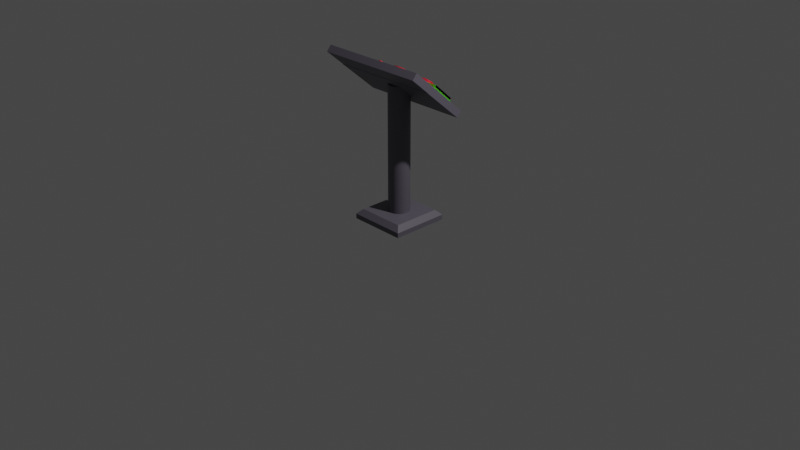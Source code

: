 # Source: Buttons.blend  (saved by Blender 2.92.15; exported with 4.5.12 LTS)
import bpy
from mathutils import Matrix  # noqa: F401  (used for matrix-valued properties, if any)

bpy.ops.wm.read_factory_settings(use_empty=True)
scene = bpy.context.scene
scene.name = 'Scene'

# ---- collections
col_collection = bpy.data.collections.new('Collection'); scene.collection.children.link(col_collection)
col_components = bpy.data.collections.new('Components'); scene.collection.children.link(col_components)
col_stand = bpy.data.collections.new('Stand'); col_components.children.link(col_stand)
col_buttons = bpy.data.collections.new('Buttons'); col_components.children.link(col_buttons)
col_select__button = bpy.data.collections.new('"Select" Button'); col_buttons.children.link(col_select__button)
col_purchase__button = bpy.data.collections.new('"Purchase" Button'); col_buttons.children.link(col_purchase__button)
col_change_colour_button = bpy.data.collections.new('Change Colour Button'); col_buttons.children.link(col_change_colour_button)

# ---- materials (node trees are filled in below, after node groups)
mat_material_003 = bpy.data.materials.new('Material.003')
mat_material_003.use_transparent_shadow = False
mat_material_002 = bpy.data.materials.new('Material.002')
mat_material_002.use_transparent_shadow = False
mat_material_001 = bpy.data.materials.new('Material.001')
mat_material_001.use_transparent_shadow = False
mat_material_007 = bpy.data.materials.new('Material.007')
mat_material_007.use_transparent_shadow = False
mat_material_006 = bpy.data.materials.new('Material.006')
mat_material_006.use_transparent_shadow = False
mat_material_008 = bpy.data.materials.new('Material.008')
mat_material_008.use_transparent_shadow = False
mat_material_009 = bpy.data.materials.new('Material.009')
mat_material_009.use_transparent_shadow = False

# ---- material node trees
mat_material_003.use_nodes = True; mat_material_003.node_tree.nodes.clear()
_N = mat_material_003.node_tree.nodes; _L = mat_material_003.node_tree.links
n0 = _N.new('ShaderNodeBsdfPrincipled'); n0.name = 'Principled BSDF'; n0.location = (10, 300)
n0.distribution = 'GGX'
n0.subsurface_method = 'BURLEY'
n0.inputs[0].default_value = (0.115, 0.1047, 0.1329, 1.0)
n0.inputs[3].default_value = 1.45
n0.inputs[27].default_value = (0.0, 0.0, 0.0, 1.0)
n0.inputs[28].default_value = 1.0
n1 = _N.new('ShaderNodeOutputMaterial'); n1.name = 'Material Output'; n1.location = (300, 300)
_L.new(n0.outputs[0], n1.inputs[0])
n1.is_active_output = True
mat_material_002.use_nodes = True; mat_material_002.node_tree.nodes.clear()
_N = mat_material_002.node_tree.nodes; _L = mat_material_002.node_tree.links
n0 = _N.new('ShaderNodeBsdfPrincipled'); n0.name = 'Principled BSDF'; n0.location = (10, 300)
n0.distribution = 'GGX'
n0.subsurface_method = 'BURLEY'
n0.inputs[0].default_value = (0.1235, 0.8, 0.01371, 1.0)
n0.inputs[3].default_value = 1.45
n0.inputs[27].default_value = (0.0, 0.0, 0.0, 1.0)
n0.inputs[28].default_value = 1.0
n1 = _N.new('ShaderNodeOutputMaterial'); n1.name = 'Material Output'; n1.location = (300, 300)
_L.new(n0.outputs[0], n1.inputs[0])
n1.is_active_output = True
mat_material_001.use_nodes = True; mat_material_001.node_tree.nodes.clear()
_N = mat_material_001.node_tree.nodes; _L = mat_material_001.node_tree.links
n0 = _N.new('ShaderNodeBsdfPrincipled'); n0.name = 'Principled BSDF'; n0.location = (10, 300)
n0.distribution = 'GGX'
n0.subsurface_method = 'BURLEY'
n0.inputs[0].default_value = (0.8, 0.006663, 0.03054, 1.0)
n0.inputs[3].default_value = 1.45
n0.inputs[27].default_value = (0.0, 0.0, 0.0, 1.0)
n0.inputs[28].default_value = 1.0
n1 = _N.new('ShaderNodeOutputMaterial'); n1.name = 'Material Output'; n1.location = (300, 300)
_L.new(n0.outputs[0], n1.inputs[0])
n1.is_active_output = True
mat_material_007.use_nodes = True; mat_material_007.node_tree.nodes.clear()
_N = mat_material_007.node_tree.nodes; _L = mat_material_007.node_tree.links
n0 = _N.new('ShaderNodeBsdfPrincipled'); n0.name = 'Principled BSDF'; n0.location = (10, 300)
n0.distribution = 'GGX'
n0.subsurface_method = 'BURLEY'
n0.inputs[0].default_value = (0.0007189, 0.2345, 1.0, 1.0)
n0.inputs[3].default_value = 1.45
n0.inputs[27].default_value = (0.0, 0.0, 0.0, 1.0)
n0.inputs[28].default_value = 1.0
n1 = _N.new('ShaderNodeOutputMaterial'); n1.name = 'Material Output'; n1.location = (300, 300)
_L.new(n0.outputs[0], n1.inputs[0])
n1.is_active_output = True
mat_material_006.use_nodes = True; mat_material_006.node_tree.nodes.clear()
_N = mat_material_006.node_tree.nodes; _L = mat_material_006.node_tree.links
n0 = _N.new('ShaderNodeBsdfPrincipled'); n0.name = 'Principled BSDF'; n0.location = (10, 300)
n0.distribution = 'GGX'
n0.subsurface_method = 'BURLEY'
n0.inputs[0].default_value = (0.8, 0.007605, 0.004904, 1.0)
n0.inputs[3].default_value = 1.45
n0.inputs[27].default_value = (0.0, 0.0, 0.0, 1.0)
n0.inputs[28].default_value = 1.0
n1 = _N.new('ShaderNodeOutputMaterial'); n1.name = 'Material Output'; n1.location = (300, 300)
_L.new(n0.outputs[0], n1.inputs[0])
n1.is_active_output = True
mat_material_008.use_nodes = True; mat_material_008.node_tree.nodes.clear()
_N = mat_material_008.node_tree.nodes; _L = mat_material_008.node_tree.links
n0 = _N.new('ShaderNodeBsdfPrincipled'); n0.name = 'Principled BSDF'; n0.location = (10, 300)
n0.distribution = 'GGX'
n0.subsurface_method = 'BURLEY'
n0.inputs[0].default_value = (0.115, 0.1047, 0.1329, 1.0)
n0.inputs[3].default_value = 1.45
n0.inputs[27].default_value = (0.0, 0.0, 0.0, 1.0)
n0.inputs[28].default_value = 1.0
n1 = _N.new('ShaderNodeOutputMaterial'); n1.name = 'Material Output'; n1.location = (300, 300)
_L.new(n0.outputs[0], n1.inputs[0])
n1.is_active_output = True
mat_material_009.use_nodes = True; mat_material_009.node_tree.nodes.clear()
_N = mat_material_009.node_tree.nodes; _L = mat_material_009.node_tree.links
n0 = _N.new('ShaderNodeBsdfPrincipled'); n0.name = 'Principled BSDF'; n0.location = (10, 300)
n0.distribution = 'GGX'
n0.subsurface_method = 'BURLEY'
n0.inputs[0].default_value = (0.8, 0.006663, 0.03054, 1.0)
n0.inputs[3].default_value = 1.45
n0.inputs[27].default_value = (0.0, 0.0, 0.0, 1.0)
n0.inputs[28].default_value = 1.0
n1 = _N.new('ShaderNodeOutputMaterial'); n1.name = 'Material Output'; n1.location = (300, 300)
_L.new(n0.outputs[0], n1.inputs[0])
n1.is_active_output = True

# ---- world
world_world = bpy.data.worlds.new('World'); scene.world = world_world
world_world.use_nodes = True; world_world.node_tree.nodes.clear()
_N = world_world.node_tree.nodes; _L = world_world.node_tree.links
n0 = _N.new('ShaderNodeOutputWorld'); n0.name = 'World Output'; n0.location = (300, 300)
n1 = _N.new('ShaderNodeBackground'); n1.name = 'Background'; n1.location = (10, 300)
n1.inputs[0].default_value = (0.05088, 0.05088, 0.05088, 1.0)
_L.new(n1.outputs[0], n0.inputs[0])
n0.is_active_output = True
world_world.color = (0.05088, 0.05088, 0.05088)
world_world.use_sun_shadow = False
world_world.sun_shadow_jitter_overblur = 0.0

# ---- cameras
cam_camera = bpy.data.cameras.new('Camera')
cam_camera.clip_end = 100.0
cam_camera.ortho_scale = 7.314

# ---- lights
light_light = bpy.data.lights.new('Light', 'POINT')
light_light.transmission_factor = 0.0
light_light.energy = 1000.0
light_light.shadow_soft_size = 0.1
light_light.shadow_maximum_resolution = 0.006
light_light.use_absolute_resolution = True

# ---- meshes
me_plane_003 = bpy.data.meshes.new('Plane.003')
me_plane_003.from_pydata([(-1.0, -1.0, 0.0), (1.0, -1.0, 0.0), (-1.0, 1.0, 0.0), (1.0, 1.0, 0.0), (-1.0, -1.0, 0.1702), (-0.8291, -0.8291, 0.341), (1.0, -1.0, 0.1702), (0.8291, -0.8291, 0.341), (-0.8291, 0.8291, 0.341), (-1.0, 1.0, 0.1702), (1.0, 1.0, 0.1702), (0.8291, 0.8291, 0.341)], [], [(0, 2, 3, 1), (0, 1, 6, 4), (3, 2, 9, 10), (5, 7, 11, 8), (1, 3, 10, 6), (9, 4, 5, 8), (4, 6, 7, 5), (6, 10, 11, 7), (10, 9, 8, 11), (2, 0, 4, 9)])
_uv = me_plane_003.uv_layers.new(name='UVMap')
_uv.uv.foreach_set('vector', [0.0, 0.0, 0.0, 1.0, 1.0, 1.0, 1.0, 0.0, 0.0, 0.0, 1.0, 0.0, 1.0, 0.0, 0.0, 0.0, 1.0, 1.0, 0.0, 1.0, 0.0, 1.0, 1.0, 1.0, 0.08543, 0.08543, 0.9146, 0.08543, 0.9146, 0.9146, 0.08543, 0.9146, 1.0, 0.0, 1.0, 1.0, 1.0, 1.0, 1.0, 0.0, 0.0, 1.0, 0.0, 0.0, 0.08543, 0.08543, 0.08543, 0.9146, 0.0, 0.0, 1.0, 0.0, 0.9146, 0.08543, 0.08543, 0.08543, 1.0, 0.0, 1.0, 1.0, 0.9146, 0.9146, 0.9146, 0.08543, 1.0, 1.0, 0.0, 1.0, 0.08543, 0.9146, 0.9146, 0.9146, 0.0, 1.0, 0.0, 0.0, 0.0, 0.0, 0.0, 1.0])
me_plane_003.materials.append(mat_material_003)
me_plane_003.use_remesh_fix_poles = True
me_plane_003.use_remesh_preserve_attributes = False
me_plane_003.use_mirror_vertex_groups = False
me_plane_003.update()
me_plane_002 = bpy.data.meshes.new('Plane.002')
me_plane_002.from_pydata([(-1.0, -1.0, 0.0), (1.0, -1.0, 0.0), (-1.0, 1.0, 0.0), (1.0, 1.0, 0.0), (-1.0, -1.0, 0.2902), (1.0, -1.0, 0.2902), (-1.0, 1.0, 0.2902), (1.0, 1.0, 0.2902), (-1.0, -1.0, 0.2902), (1.0, -1.0, 0.2902), (-1.0, 1.0, 0.2902), (1.0, 1.0, 0.2902)], [], [(0, 2, 3, 1), (5, 7, 11, 9), (0, 1, 5, 4), (1, 3, 7, 5), (2, 0, 4, 6), (3, 2, 6, 7), (8, 9, 11, 10), (6, 4, 8, 10), (7, 6, 10, 11), (4, 5, 9, 8)])
_uv = me_plane_002.uv_layers.new(name='UVMap')
_uv.uv.foreach_set('vector', [0.0, 0.0, 0.0, 1.0, 1.0, 1.0, 1.0, 0.0, 1.0, 0.0, 1.0, 1.0, 1.0, 1.0, 1.0, 0.0, 0.0, 0.0, 1.0, 0.0, 1.0, 0.0, 0.0, 0.0, 1.0, 0.0, 1.0, 1.0, 1.0, 1.0, 1.0, 0.0, 0.0, 1.0, 0.0, 0.0, 0.0, 0.0, 0.0, 1.0, 1.0, 1.0, 0.0, 1.0, 0.0, 1.0, 1.0, 1.0, 0.0, 0.0, 1.0, 0.0, 1.0, 1.0, 0.0, 1.0, 0.0, 1.0, 0.0, 0.0, 0.0, 0.0, 0.0, 1.0, 1.0, 1.0, 0.0, 1.0, 0.0, 1.0, 1.0, 1.0, 0.0, 0.0, 1.0, 0.0, 1.0, 0.0, 0.0, 0.0])
me_plane_002.materials.append(mat_material_003)
me_plane_002.use_remesh_fix_poles = True
me_plane_002.use_remesh_preserve_attributes = False
me_plane_002.use_mirror_vertex_groups = False
me_plane_002.update()
me_cylinder = bpy.data.meshes.new('Cylinder')
me_cylinder.from_pydata([(0.0, -1.014, 0.9197), (0.0, -1.014, -11.25), (-0.06366, -1.012, 0.9197), (-0.06366, -1.012, -11.25), (-0.1271, -1.006, 0.9197), (-0.1271, -1.006, -11.25), (-0.19, -0.9959, 0.9197), (-0.19, -0.9959, -11.25), (-0.2521, -0.982, 0.9197), (-0.2521, -0.982, -11.25), (-0.3133, -0.9642, 0.9197), (-0.3133, -0.9642, -11.25), (-0.3732, -0.9427, 0.9197), (-0.3732, -0.9427, -11.25), (-0.4317, -0.9174, 0.9197), (-0.4317, -0.9174, -11.25), (-0.4884, -0.8884, 0.9197), (-0.4884, -0.8884, -11.25), (-0.5433, -0.856, 0.9197), (-0.5433, -0.856, -11.25), (-0.5959, -0.8202, 0.9197), (-0.5959, -0.8202, -11.25), (-0.6463, -0.7812, 0.9197), (-0.6463, -0.7812, -11.25), (-0.694, -0.7391, 0.9197), (-0.694, -0.7391, -11.25), (-0.7391, -0.694, 0.9197), (-0.7391, -0.694, -11.25), (-0.7812, -0.6463, 0.9197), (-0.7812, -0.6463, -11.25), (-0.8202, -0.5959, 0.9197), (-0.8202, -0.5959, -11.25), (-0.856, -0.5433, 0.9197), (-0.856, -0.5433, -11.25), (-0.8884, -0.4884, 0.9197), (-0.8884, -0.4884, -11.25), (-0.9174, -0.4317, 0.9197), (-0.9174, -0.4317, -11.25), (-0.9427, -0.3732, 0.9197), (-0.9427, -0.3732, -11.25), (-0.9642, -0.3133, 0.9197), (-0.9642, -0.3133, -11.25), (-0.982, -0.2521, 0.9197), (-0.982, -0.2521, -11.25), (-0.9959, -0.19, 0.9197), (-0.9959, -0.19, -11.25), (-1.006, -0.1271, 0.9197), (-1.006, -0.1271, -11.25), (-1.012, -0.06366, 0.9197), (-1.012, -0.06366, -11.25), (-1.014, 4.069e-07, 0.9197), (-1.014, 4.069e-07, -11.25), (-1.012, 0.06366, 0.9197), (-1.012, 0.06366, -11.25), (-1.006, 0.1271, 0.9197), (-1.006, 0.1271, -11.25), (-0.9959, 0.19, 0.9197), (-0.9959, 0.19, -11.25), (-0.982, 0.2521, 0.9197), (-0.982, 0.2521, -11.25), (-0.9642, 0.3133, 0.9197), (-0.9642, 0.3133, -11.25), (-0.9427, 0.3732, 0.9197), (-0.9427, 0.3732, -11.25), (-0.9174, 0.4317, 0.9197), (-0.9174, 0.4317, -11.25), (-0.8884, 0.4884, 0.9197), (-0.8884, 0.4884, -11.25), (-0.856, 0.5433, 0.9197), (-0.856, 0.5433, -11.25), (-0.8202, 0.5959, 0.9197), (-0.8202, 0.5959, -11.25), (-0.7812, 0.6463, 0.9197), (-0.7812, 0.6463, -11.25), (-0.7391, 0.694, 0.9197), (-0.7391, 0.694, -11.25), (-0.694, 0.7391, 0.9197), (-0.694, 0.7391, -11.25), (-0.6463, 0.7812, 0.9197), (-0.6463, 0.7812, -11.25), (-0.5959, 0.8202, 0.9197), (-0.5959, 0.8202, -11.25), (-0.5433, 0.856, 0.9197), (-0.5433, 0.856, -11.25), (-0.4884, 0.8884, 0.9197), (-0.4884, 0.8884, -11.25), (-0.4317, 0.9174, 0.9197), (-0.4317, 0.9174, -11.25), (-0.3732, 0.9427, 0.9197), (-0.3732, 0.9427, -11.25), (-0.3133, 0.9642, 0.9197), (-0.3133, 0.9642, -11.25), (-0.2521, 0.982, 0.9197), (-0.2521, 0.982, -11.25), (-0.19, 0.9959, 0.9197), (-0.19, 0.9959, -11.25), (-0.1271, 1.006, 0.9197), (-0.1271, 1.006, -11.25), (-0.06366, 1.012, 0.9197), (-0.06366, 1.012, -11.25), (1.056e-06, 1.014, 0.9197), (1.056e-06, 1.014, -11.25), (0.06366, 1.012, 0.9197), (0.06366, 1.012, -11.25), (0.1271, 1.006, 0.9197), (0.1271, 1.006, -11.25), (0.19, 0.9959, 0.9197), (0.19, 0.9959, -11.25), (0.2521, 0.982, 0.9197), (0.2521, 0.982, -11.25), (0.3133, 0.9642, 0.9197), (0.3133, 0.9642, -11.25), (0.3732, 0.9427, 0.9197), (0.3732, 0.9427, -11.25), (0.4317, 0.9174, 0.9197), (0.4317, 0.9174, -11.25), (0.4884, 0.8884, 0.9197), (0.4884, 0.8884, -11.25), (0.5433, 0.856, 0.9197), (0.5433, 0.856, -11.25), (0.5959, 0.8202, 0.9197), (0.5959, 0.8202, -11.25), (0.6463, 0.7812, 0.9197), (0.6463, 0.7812, -11.25), (0.694, 0.7391, 0.9197), (0.694, 0.7391, -11.25), (0.7391, 0.694, 0.9197), (0.7391, 0.694, -11.25), (0.7812, 0.6463, 0.9197), (0.7812, 0.6463, -11.25), (0.8202, 0.5959, 0.9197), (0.8202, 0.5959, -11.25), (0.856, 0.5432, 0.9197), (0.856, 0.5432, -11.25), (0.8884, 0.4884, 0.9197), (0.8884, 0.4884, -11.25), (0.9174, 0.4317, 0.9197), (0.9174, 0.4317, -11.25), (0.9427, 0.3732, 0.9197), (0.9427, 0.3732, -11.25), (0.9642, 0.3133, 0.9197), (0.9642, 0.3133, -11.25), (0.982, 0.2521, 0.9197), (0.982, 0.2521, -11.25), (0.9959, 0.19, 0.9197), (0.9959, 0.19, -11.25), (1.006, 0.1271, 0.9197), (1.006, 0.1271, -11.25), (1.012, 0.06366, 0.9197), (1.012, 0.06366, -11.25), (1.014, -1.462e-06, 0.9197), (1.014, -1.462e-06, -11.25), (1.012, -0.06366, 0.9197), (1.012, -0.06366, -11.25), (1.006, -0.1271, 0.9197), (1.006, -0.1271, -11.25), (0.9959, -0.19, 0.9197), (0.9959, -0.19, -11.25), (0.982, -0.2521, 0.9197), (0.982, -0.2521, -11.25), (0.9642, -0.3133, 0.9197), (0.9642, -0.3133, -11.25), (0.9427, -0.3732, 0.9197), (0.9427, -0.3732, -11.25), (0.9174, -0.4317, 0.9197), (0.9174, -0.4317, -11.25), (0.8884, -0.4884, 0.9197), (0.8884, -0.4884, -11.25), (0.856, -0.5433, 0.9197), (0.856, -0.5433, -11.25), (0.8202, -0.5959, 0.9197), (0.8202, -0.5959, -11.25), (0.7812, -0.6463, 0.9197), (0.7812, -0.6463, -11.25), (0.7391, -0.694, 0.9197), (0.7391, -0.694, -11.25), (0.694, -0.7391, 0.9197), (0.694, -0.7391, -11.25), (0.6463, -0.7812, 0.9197), (0.6463, -0.7812, -11.25), (0.5959, -0.8202, 0.9197), (0.5959, -0.8202, -11.25), (0.5432, -0.856, 0.9197), (0.5432, -0.856, -11.25), (0.4884, -0.8884, 0.9197), (0.4884, -0.8884, -11.25), (0.4317, -0.9174, 0.9197), (0.4317, -0.9174, -11.25), (0.3732, -0.9427, 0.9197), (0.3732, -0.9427, -11.25), (0.3133, -0.9642, 0.9197), (0.3133, -0.9642, -11.25), (0.2521, -0.982, 0.9197), (0.2521, -0.982, -11.25), (0.19, -0.9959, 0.9197), (0.19, -0.9959, -11.25), (0.1271, -1.006, 0.9197), (0.1271, -1.006, -11.25), (0.06366, -1.012, 0.9197), (0.06366, -1.012, -11.25), (0.982, -0.2521, -11.25), (0.9642, -0.3133, -11.25), (0.9427, -0.3732, -11.25), (0.9174, -0.4317, -11.25), (0.8884, -0.4884, -11.25), (0.856, -0.5433, -11.25), (0.8202, -0.5959, -11.25), (0.7812, -0.6463, -11.25), (0.7391, -0.694, -11.25), (0.694, -0.7391, -11.25), (0.6463, -0.7812, -11.25), (0.5959, -0.8202, -11.25), (0.5432, -0.856, -11.25), (0.4884, -0.8884, -11.25), (0.4317, -0.9174, -11.25), (0.3732, -0.9427, -11.25), (0.3133, -0.9642, -11.25), (0.2521, -0.982, -11.25), (0.19, -0.9959, -11.25), (0.1271, -1.006, -11.25), (-0.5433, -0.856, -11.25), (-0.5959, -0.8202, -11.25), (-0.6463, -0.7812, -11.25), (-0.694, -0.7391, -11.25), (-0.7391, -0.694, -11.25), (-0.7812, -0.6463, -11.25), (-0.8202, -0.5959, -11.25), (-0.856, -0.5433, -11.25), (-0.8884, -0.4884, -11.25), (-0.9174, -0.4317, -11.25), (-0.9427, -0.3732, -11.25), (-0.9642, -0.3133, -11.25), (-0.982, -0.2521, -11.25), (0.9642, -0.3133, -11.25), (0.9427, -0.3732, -11.25), (0.4317, -0.9174, -11.25), (0.3732, -0.9427, -11.25), (0.3133, -0.9642, -11.25)], [], [(0, 1, 3, 2), (2, 3, 5, 4), (4, 5, 7, 6), (6, 7, 9, 8), (8, 9, 11, 10), (10, 11, 13, 12), (12, 13, 15, 14), (14, 15, 17, 16), (16, 17, 19, 18), (18, 19, 21, 20), (20, 21, 23, 22), (22, 23, 25, 24), (24, 25, 27, 26), (26, 27, 29, 28), (28, 29, 31, 30), (30, 31, 33, 32), (32, 33, 35, 34), (34, 35, 37, 36), (36, 37, 39, 38), (38, 39, 41, 40), (40, 41, 43, 42), (42, 43, 45, 44), (44, 45, 47, 46), (46, 47, 49, 48), (48, 49, 51, 50), (50, 51, 53, 52), (52, 53, 55, 54), (54, 55, 57, 56), (56, 57, 59, 58), (58, 59, 61, 60), (60, 61, 63, 62), (62, 63, 65, 64), (64, 65, 67, 66), (66, 67, 69, 68), (68, 69, 71, 70), (70, 71, 73, 72), (72, 73, 75, 74), (74, 75, 77, 76), (76, 77, 79, 78), (78, 79, 81, 80), (80, 81, 83, 82), (82, 83, 85, 84), (84, 85, 87, 86), (86, 87, 89, 88), (88, 89, 91, 90), (90, 91, 93, 92), (92, 93, 95, 94), (94, 95, 97, 96), (96, 97, 99, 98), (98, 99, 101, 100), (100, 101, 103, 102), (102, 103, 105, 104), (104, 105, 107, 106), (106, 107, 109, 108), (108, 109, 111, 110), (110, 111, 113, 112), (112, 113, 115, 114), (114, 115, 117, 116), (116, 117, 119, 118), (118, 119, 121, 120), (120, 121, 123, 122), (122, 123, 125, 124), (124, 125, 127, 126), (126, 127, 129, 128), (128, 129, 131, 130), (130, 131, 133, 132), (132, 133, 135, 134), (134, 135, 137, 136), (136, 137, 139, 138), (138, 139, 141, 140), (140, 141, 143, 142), (142, 143, 145, 144), (144, 145, 147, 146), (146, 147, 149, 148), (148, 149, 151, 150), (150, 151, 153, 152), (152, 153, 155, 154), (154, 155, 157, 156), (156, 157, 159, 158), (158, 159, 161, 160), (160, 161, 163, 162), (162, 163, 165, 164), (164, 165, 167, 166), (166, 167, 169, 168), (168, 169, 171, 170), (170, 171, 173, 172), (172, 173, 175, 174), (174, 175, 177, 176), (176, 177, 179, 178), (178, 179, 181, 180), (180, 181, 183, 182), (182, 183, 185, 184), (184, 185, 187, 186), (186, 187, 189, 188), (188, 189, 191, 190), (190, 191, 193, 192), (192, 193, 195, 194), (194, 195, 197, 196), (3, 1, 199, 197, 195, 193, 191, 189, 187, 185, 183, 181, 179, 177, 175, 173, 171, 169, 167, 165, 163, 161, 159, 157, 155, 153, 151, 149, 147, 145, 143, 141, 139, 137, 135, 133, 131, 129, 127, 125, 123, 121, 119, 117, 115, 113, 111, 109, 107, 105, 103, 101, 99, 97, 95, 93, 91, 89, 87, 85, 83, 81, 79, 77, 75, 73, 71, 69, 67, 65, 63, 61, 59, 57, 55, 53, 51, 49, 47, 45, 43, 41, 39, 37, 35, 33, 31, 29, 27, 25, 23, 21, 19, 17, 15, 13, 11, 9, 7, 5), (196, 197, 199, 198), (198, 199, 1, 0), (0, 2, 4, 6, 8, 10, 12, 14, 16, 18, 20, 22, 24, 26, 28, 30, 32, 34, 36, 38, 40, 42, 44, 46, 48, 50, 52, 54, 56, 58, 60, 62, 64, 66, 68, 70, 72, 74, 76, 78, 80, 82, 84, 86, 88, 90, 92, 94, 96, 98, 100, 102, 104, 106, 108, 110, 112, 114, 116, 118, 120, 122, 124, 126, 128, 130, 132, 134, 136, 138, 140, 142, 144, 146, 148, 150, 152, 154, 156, 158, 160, 162, 164, 166, 168, 170, 172, 174, 176, 178, 180, 182, 184, 186, 188, 190, 192, 194, 196, 198), (181, 183, 212, 211), (191, 193, 217, 216), (167, 169, 205, 204), (177, 179, 210, 209), (187, 189, 215, 214), (163, 165, 203, 202), (173, 175, 208, 207), (183, 185, 213, 212), (193, 195, 218, 217), (159, 161, 201, 200), (169, 171, 206, 205), (179, 181, 211, 210), (189, 191, 216, 215), (165, 167, 204, 203), (175, 177, 209, 208), (185, 187, 214, 213), (195, 197, 219, 218), (161, 163, 202, 201), (171, 173, 207, 206), (21, 23, 222, 221), (31, 33, 227, 226), (41, 43, 232, 231), (214, 215, 236, 235), (27, 29, 225, 224), (215, 216, 237, 236), (37, 39, 230, 229), (201, 202, 234, 233), (23, 25, 223, 222), (33, 35, 228, 227), (19, 21, 221, 220), (29, 31, 226, 225), (39, 41, 231, 230), (25, 27, 224, 223), (35, 37, 229, 228)])
_uv = me_cylinder.uv_layers.new(name='UVMap')
_uv.uv.foreach_set('vector', [1.0, 0.5, 1.0, 1.0, 0.99, 1.0, 0.99, 0.5, 0.99, 0.5, 0.99, 1.0, 0.98, 1.0, 0.98, 0.5, 0.98, 0.5, 0.98, 1.0, 0.97, 1.0, 0.97, 0.5, 0.97, 0.5, 0.97, 1.0, 0.96, 1.0, 0.96, 0.5, 0.96, 0.5, 0.96, 1.0, 0.95, 1.0, 0.95, 0.5, 0.95, 0.5, 0.95, 1.0, 0.94, 1.0, 0.94, 0.5, 0.94, 0.5, 0.94, 1.0, 0.93, 1.0, 0.93, 0.5, 0.93, 0.5, 0.93, 1.0, 0.92, 1.0, 0.92, 0.5, 0.92, 0.5, 0.92, 1.0, 0.91, 1.0, 0.91, 0.5, 0.91, 0.5, 0.91, 1.0, 0.9, 1.0, 0.9, 0.5, 0.9, 0.5, 0.9, 1.0, 0.89, 1.0, 0.89, 0.5, 0.89, 0.5, 0.89, 1.0, 0.88, 1.0, 0.88, 0.5, 0.88, 0.5, 0.88, 1.0, 0.87, 1.0, 0.87, 0.5, 0.87, 0.5, 0.87, 1.0, 0.86, 1.0, 0.86, 0.5, 0.86, 0.5, 0.86, 1.0, 0.85, 1.0, 0.85, 0.5, 0.85, 0.5, 0.85, 1.0, 0.84, 1.0, 0.84, 0.5, 0.84, 0.5, 0.84, 1.0, 0.83, 1.0, 0.83, 0.5, 0.83, 0.5, 0.83, 1.0, 0.82, 1.0, 0.82, 0.5, 0.82, 0.5, 0.82, 1.0, 0.81, 1.0, 0.81, 0.5, 0.81, 0.5, 0.81, 1.0, 0.8, 1.0, 0.8, 0.5, 0.8, 0.5, 0.8, 1.0, 0.79, 1.0, 0.79, 0.5, 0.79, 0.5, 0.79, 1.0, 0.78, 1.0, 0.78, 0.5, 0.78, 0.5, 0.78, 1.0, 0.77, 1.0, 0.77, 0.5, 0.77, 0.5, 0.77, 1.0, 0.76, 1.0, 0.76, 0.5, 0.76, 0.5, 0.76, 1.0, 0.75, 1.0, 0.75, 0.5, 0.75, 0.5, 0.75, 1.0, 0.74, 1.0, 0.74, 0.5, 0.74, 0.5, 0.74, 1.0, 0.73, 1.0, 0.73, 0.5, 0.73, 0.5, 0.73, 1.0, 0.72, 1.0, 0.72, 0.5, 0.72, 0.5, 0.72, 1.0, 0.71, 1.0, 0.71, 0.5, 0.71, 0.5, 0.71, 1.0, 0.7, 1.0, 0.7, 0.5, 0.7, 0.5, 0.7, 1.0, 0.69, 1.0, 0.69, 0.5, 0.69, 0.5, 0.69, 1.0, 0.68, 1.0, 0.68, 0.5, 0.68, 0.5, 0.68, 1.0, 0.67, 1.0, 0.67, 0.5, 0.67, 0.5, 0.67, 1.0, 0.66, 1.0, 0.66, 0.5, 0.66, 0.5, 0.66, 1.0, 0.65, 1.0, 0.65, 0.5, 0.65, 0.5, 0.65, 1.0, 0.64, 1.0, 0.64, 0.5, 0.64, 0.5, 0.64, 1.0, 0.63, 1.0, 0.63, 0.5, 0.63, 0.5, 0.63, 1.0, 0.62, 1.0, 0.62, 0.5, 0.62, 0.5, 0.62, 1.0, 0.61, 1.0, 0.61, 0.5, 0.61, 0.5, 0.61, 1.0, 0.6, 1.0, 0.6, 0.5, 0.6, 0.5, 0.6, 1.0, 0.59, 1.0, 0.59, 0.5, 0.59, 0.5, 0.59, 1.0, 0.58, 1.0, 0.58, 0.5, 0.58, 0.5, 0.58, 1.0, 0.57, 1.0, 0.57, 0.5, 0.57, 0.5, 0.57, 1.0, 0.56, 1.0, 0.56, 0.5, 0.56, 0.5, 0.56, 1.0, 0.55, 1.0, 0.55, 0.5, 0.55, 0.5, 0.55, 1.0, 0.54, 1.0, 0.54, 0.5, 0.54, 0.5, 0.54, 1.0, 0.53, 1.0, 0.53, 0.5, 0.53, 0.5, 0.53, 1.0, 0.52, 1.0, 0.52, 0.5, 0.52, 0.5, 0.52, 1.0, 0.51, 1.0, 0.51, 0.5, 0.51, 0.5, 0.51, 1.0, 0.5, 1.0, 0.5, 0.5, 0.5, 0.5, 0.5, 1.0, 0.49, 1.0, 0.49, 0.5, 0.49, 0.5, 0.49, 1.0, 0.48, 1.0, 0.48, 0.5, 0.48, 0.5, 0.48, 1.0, 0.47, 1.0, 0.47, 0.5, 0.47, 0.5, 0.47, 1.0, 0.46, 1.0, 0.46, 0.5, 0.46, 0.5, 0.46, 1.0, 0.45, 1.0, 0.45, 0.5, 0.45, 0.5, 0.45, 1.0, 0.44, 1.0, 0.44, 0.5, 0.44, 0.5, 0.44, 1.0, 0.43, 1.0, 0.43, 0.5, 0.43, 0.5, 0.43, 1.0, 0.42, 1.0, 0.42, 0.5, 0.42, 0.5, 0.42, 1.0, 0.41, 1.0, 0.41, 0.5, 0.41, 0.5, 0.41, 1.0, 0.4, 1.0, 0.4, 0.5, 0.4, 0.5, 0.4, 1.0, 0.39, 1.0, 0.39, 0.5, 0.39, 0.5, 0.39, 1.0, 0.38, 1.0, 0.38, 0.5, 0.38, 0.5, 0.38, 1.0, 0.37, 1.0, 0.37, 0.5, 0.37, 0.5, 0.37, 1.0, 0.36, 1.0, 0.36, 0.5, 0.36, 0.5, 0.36, 1.0, 0.35, 1.0, 0.35, 0.5, 0.35, 0.5, 0.35, 1.0, 0.34, 1.0, 0.34, 0.5, 0.34, 0.5, 0.34, 1.0, 0.33, 1.0, 0.33, 0.5, 0.33, 0.5, 0.33, 1.0, 0.32, 1.0, 0.32, 0.5, 0.32, 0.5, 0.32, 1.0, 0.31, 1.0, 0.31, 0.5, 0.31, 0.5, 0.31, 1.0, 0.3, 1.0, 0.3, 0.5, 0.3, 0.5, 0.3, 1.0, 0.29, 1.0, 0.29, 0.5, 0.29, 0.5, 0.29, 1.0, 0.28, 1.0, 0.28, 0.5, 0.28, 0.5, 0.28, 1.0, 0.27, 1.0, 0.27, 0.5, 0.27, 0.5, 0.27, 1.0, 0.26, 1.0, 0.26, 0.5, 0.26, 0.5, 0.26, 1.0, 0.25, 1.0, 0.25, 0.5, 0.25, 0.5, 0.25, 1.0, 0.24, 1.0, 0.24, 0.5, 0.24, 0.5, 0.24, 1.0, 0.23, 1.0, 0.23, 0.5, 0.23, 0.5, 0.23, 1.0, 0.22, 1.0, 0.22, 0.5, 0.22, 0.5, 0.22, 1.0, 0.21, 1.0, 0.21, 0.5, 0.21, 0.5, 0.21, 1.0, 0.2, 1.0, 0.2, 0.5, 0.2, 0.5, 0.2, 1.0, 0.19, 1.0, 0.19, 0.5, 0.19, 0.5, 0.19, 1.0, 0.18, 1.0, 0.18, 0.5, 0.18, 0.5, 0.18, 1.0, 0.17, 1.0, 0.17, 0.5, 0.17, 0.5, 0.17, 1.0, 0.16, 1.0, 0.16, 0.5, 0.16, 0.5, 0.16, 1.0, 0.15, 1.0, 0.15, 0.5, 0.15, 0.5, 0.15, 1.0, 0.14, 1.0, 0.14, 0.5, 0.14, 0.5, 0.14, 1.0, 0.13, 1.0, 0.13, 0.5, 0.13, 0.5, 0.13, 1.0, 0.12, 1.0, 0.12, 0.5, 0.12, 0.5, 0.12, 1.0, 0.11, 1.0, 0.11, 0.5, 0.11, 0.5, 0.11, 1.0, 0.1, 1.0, 0.1, 0.5, 0.1, 0.5, 0.1, 1.0, 0.09, 1.0, 0.09, 0.5, 0.09, 0.5, 0.09, 1.0, 0.08, 1.0, 0.08, 0.5, 0.08, 0.5, 0.08, 1.0, 0.07, 1.0, 0.07, 0.5, 0.07, 0.5, 0.07, 1.0, 0.06, 1.0, 0.06, 0.5, 0.06, 0.5, 0.06, 1.0, 0.05, 1.0, 0.05, 0.5, 0.05, 0.5, 0.05, 1.0, 0.04, 1.0, 0.04, 0.5, 0.04, 0.5, 0.04, 1.0, 0.03, 1.0, 0.03, 0.5, 0.03, 0.5, 0.03, 1.0, 0.02, 1.0, 0.02, 0.5, 0.7651, 0.4895, 0.75, 0.49, 0.7349, 0.4895, 0.7199, 0.4881, 0.705, 0.4857, 0.6903, 0.4825, 0.6758, 0.4783, 0.6617, 0.4731, 0.6478, 0.4672, 0.6344, 0.4603, 0.6214, 0.4526, 0.6089, 0.4442, 0.597, 0.4349, 0.5857, 0.425, 0.575, 0.4143, 0.5651, 0.403, 0.5558, 0.3911, 0.5474, 0.3786, 0.5397, 0.3656, 0.5328, 0.3522, 0.5269, 0.3384, 0.5217, 0.3242, 0.5175, 0.3097, 0.5143, 0.295, 0.5119, 0.2801, 0.5105, 0.2651, 0.51, 0.25, 0.5105, 0.2349, 0.5119, 0.2199, 0.5143, 0.205, 0.5175, 0.1903, 0.5217, 0.1758, 0.5269, 0.1617, 0.5328, 0.1478, 0.5397, 0.1344, 0.5474, 0.1214, 0.5558, 0.1089, 0.5651, 0.09702, 0.575, 0.08571, 0.5857, 0.07505, 0.597, 0.06508, 0.6089, 0.05584, 0.6214, 0.04736, 0.6344, 0.03969, 0.6478, 0.03284, 0.6616, 0.02685, 0.6758, 0.02175, 0.6903, 0.01754, 0.705, 0.01425, 0.7199, 0.01189, 0.7349, 0.01047, 0.75, 0.01, 0.7651, 0.01047, 0.7801, 0.01189, 0.795, 0.01425, 0.8097, 0.01754, 0.8242, 0.02175, 0.8383, 0.02685, 0.8522, 0.03284, 0.8656, 0.03969, 0.8786, 0.04736, 0.8911, 0.05584, 0.903, 0.06508, 0.9143, 0.07505, 0.925, 0.08571, 0.9349, 0.09702, 0.9442, 0.1089, 0.9526, 0.1214, 0.9603, 0.1344, 0.9672, 0.1478, 0.9731, 0.1616, 0.9783, 0.1758, 0.9825, 0.1903, 0.9857, 0.205, 0.9881, 0.2199, 0.9895, 0.2349, 0.99, 0.25, 0.9895, 0.2651, 0.9881, 0.2801, 0.9857, 0.295, 0.9825, 0.3097, 0.9783, 0.3242, 0.9731, 0.3383, 0.9672, 0.3522, 0.9603, 0.3656, 0.9526, 0.3786, 0.9442, 0.3911, 0.9349, 0.403, 0.925, 0.4143, 0.9143, 0.425, 0.903, 0.4349, 0.8911, 0.4442, 0.8786, 0.4526, 0.8656, 0.4603, 0.8522, 0.4672, 0.8383, 0.4731, 0.8242, 0.4783, 0.8097, 0.4825, 0.795, 0.4857, 0.7801, 0.4881, 0.02, 0.5, 0.02, 1.0, 0.01, 1.0, 0.01, 0.5, 0.01, 0.5, 0.01, 1.0, 6.706e-07, 1.0, 6.706e-07, 0.5, 0.25, 0.49, 0.2651, 0.4895, 0.2801, 0.4881, 0.295, 0.4857, 0.3097, 0.4825, 0.3242, 0.4783, 0.3383, 0.4731, 0.3522, 0.4672, 0.3656, 0.4603, 0.3786, 0.4526, 0.3911, 0.4442, 0.403, 0.4349, 0.4143, 0.425, 0.425, 0.4143, 0.4349, 0.403, 0.4442, 0.3911, 0.4526, 0.3786, 0.4603, 0.3656, 0.4672, 0.3522, 0.4731, 0.3383, 0.4783, 0.3242, 0.4825, 0.3097, 0.4857, 0.295, 0.4881, 0.2801, 0.4895, 0.2651, 0.49, 0.25, 0.4895, 0.2349, 0.4881, 0.2199, 0.4857, 0.205, 0.4825, 0.1903, 0.4783, 0.1758, 0.4731, 0.1616, 0.4672, 0.1478, 0.4603, 0.1344, 0.4526, 0.1214, 0.4442, 0.1089, 0.4349, 0.09702, 0.425, 0.08571, 0.4143, 0.07505, 0.403, 0.06508, 0.3911, 0.05584, 0.3786, 0.04736, 0.3656, 0.03969, 0.3522, 0.03284, 0.3383, 0.02685, 0.3242, 0.02175, 0.3097, 0.01754, 0.295, 0.01425, 0.2801, 0.01189, 0.2651, 0.01047, 0.25, 0.01, 0.2349, 0.01047, 0.2199, 0.01189, 0.205, 0.01425, 0.1903, 0.01754, 0.1758, 0.02175, 0.1616, 0.02685, 0.1478, 0.03284, 0.1344, 0.03969, 0.1214, 0.04736, 0.1089, 0.05584, 0.09702, 0.06508, 0.08571, 0.07505, 0.07505, 0.08571, 0.06508, 0.09702, 0.05584, 0.1089, 0.04736, 0.1214, 0.03969, 0.1344, 0.03284, 0.1478, 0.02685, 0.1617, 0.02175, 0.1758, 0.01754, 0.1903, 0.01425, 0.205, 0.01189, 0.2199, 0.01047, 0.2349, 0.01, 0.25, 0.01047, 0.2651, 0.01189, 0.2801, 0.01425, 0.295, 0.01754, 0.3097, 0.02175, 0.3242, 0.02685, 0.3384, 0.03284, 0.3522, 0.03969, 0.3656, 0.04736, 0.3786, 0.05584, 0.3911, 0.06508, 0.403, 0.07505, 0.4143, 0.08571, 0.425, 0.09702, 0.4349, 0.1089, 0.4442, 0.1214, 0.4526, 0.1344, 0.4603, 0.1478, 0.4672, 0.1617, 0.4731, 0.1758, 0.4783, 0.1903, 0.4825, 0.205, 0.4857, 0.2199, 0.4881, 0.2349, 0.4895, 0.1, 1.0, 0.09, 1.0, 0.09, 1.0, 0.1, 1.0, 0.05, 1.0, 0.04, 1.0, 0.04, 1.0, 0.05, 1.0, 0.17, 1.0, 0.16, 1.0, 0.16, 1.0, 0.17, 1.0, 0.12, 1.0, 0.11, 1.0, 0.11, 1.0, 0.12, 1.0, 0.07, 1.0, 0.06, 1.0, 0.06, 1.0, 0.07, 1.0, 0.19, 1.0, 0.18, 1.0, 0.18, 1.0, 0.19, 1.0, 0.14, 1.0, 0.13, 1.0, 0.13, 1.0, 0.14, 1.0, 0.09, 1.0, 0.08, 1.0, 0.08, 1.0, 0.09, 1.0, 0.04, 1.0, 0.03, 1.0, 0.03, 1.0, 0.04, 1.0, 0.21, 1.0, 0.2, 1.0, 0.2, 1.0, 0.21, 1.0, 0.16, 1.0, 0.15, 1.0, 0.15, 1.0, 0.16, 1.0, 0.11, 1.0, 0.1, 1.0, 0.1, 1.0, 0.11, 1.0, 0.06, 1.0, 0.05, 1.0, 0.05, 1.0, 0.06, 1.0, 0.18, 1.0, 0.17, 1.0, 0.17, 1.0, 0.18, 1.0, 0.13, 1.0, 0.12, 1.0, 0.12, 1.0, 0.13, 1.0, 0.08, 1.0, 0.07, 1.0, 0.07, 1.0, 0.08, 1.0, 0.03, 1.0, 0.02, 1.0, 0.02, 1.0, 0.03, 1.0, 0.2, 1.0, 0.19, 1.0, 0.19, 1.0, 0.2, 1.0, 0.15, 1.0, 0.14, 1.0, 0.14, 1.0, 0.15, 1.0, 0.9, 1.0, 0.89, 1.0, 0.89, 1.0, 0.9, 1.0, 0.85, 1.0, 0.84, 1.0, 0.84, 1.0, 0.85, 1.0, 0.8, 1.0, 0.79, 1.0, 0.79, 1.0, 0.8, 1.0, 0.07, 1.0, 0.06, 1.0, 0.06, 1.0, 0.07, 1.0, 0.87, 1.0, 0.86, 1.0, 0.86, 1.0, 0.87, 1.0, 0.06, 1.0, 0.05, 1.0, 0.05, 1.0, 0.06, 1.0, 0.82, 1.0, 0.81, 1.0, 0.81, 1.0, 0.82, 1.0, 0.2, 1.0, 0.19, 1.0, 0.19, 1.0, 0.2, 1.0, 0.89, 1.0, 0.88, 1.0, 0.88, 1.0, 0.89, 1.0, 0.84, 1.0, 0.83, 1.0, 0.83, 1.0, 0.84, 1.0, 0.91, 1.0, 0.9, 1.0, 0.9, 1.0, 0.91, 1.0, 0.86, 1.0, 0.85, 1.0, 0.85, 1.0, 0.86, 1.0, 0.81, 1.0, 0.8, 1.0, 0.8, 1.0, 0.81, 1.0, 0.88, 1.0, 0.87, 1.0, 0.87, 1.0, 0.88, 1.0, 0.83, 1.0, 0.82, 1.0, 0.82, 1.0, 0.83, 1.0])
me_cylinder.materials.append(mat_material_003)
me_cylinder.use_remesh_fix_poles = True
me_cylinder.use_remesh_preserve_attributes = False
me_cylinder.use_mirror_vertex_groups = False
me_cylinder.update()
me_plane_001 = bpy.data.meshes.new('Plane.001')
me_plane_001.from_pydata([(-0.5195, -0.1312, 0.01375), (-0.5057, -0.1312, 0.0), (-0.5057, -0.1449, 0.01375), (0.5057, -0.1449, 0.01375), (0.5057, -0.1312, 0.0), (0.5195, -0.1312, 0.01375), (-0.5195, 0.1312, 0.01375), (-0.5057, 0.1449, 0.01375), (-0.5057, 0.1312, 0.0), (0.5195, 0.1312, 0.01375), (0.5057, 0.1312, 0.0), (0.5057, 0.1449, 0.01375), (-0.5195, 0.1312, 0.02456), (-0.5057, 0.1312, 0.03831), (-0.5057, 0.1449, 0.02456), (-0.5195, -0.1312, 0.02456), (-0.5057, -0.1449, 0.02456), (-0.5057, -0.1312, 0.03831), (0.5057, -0.1449, 0.02456), (0.5195, -0.1312, 0.02456), (0.5057, -0.1312, 0.03831), (0.5195, 0.1312, 0.02456), (0.5057, 0.1449, 0.02456), (0.5057, 0.1312, 0.03831), (-0.5057, -0.1312, 0.05847), (-0.5057, 0.1312, 0.05847), (0.5057, -0.1312, 0.05847), (0.5057, 0.1312, 0.05847)], [], [(2, 3, 18, 16), (23, 13, 25, 27), (5, 9, 21, 19), (11, 7, 14, 22), (1, 8, 10, 4), (0, 1, 2), (3, 4, 5), (6, 7, 8), (9, 10, 11), (12, 13, 14), (15, 16, 17), (18, 19, 20), (21, 22, 23), (8, 1, 0, 6), (1, 4, 3, 2), (4, 10, 9, 5), (10, 8, 7, 11), (12, 15, 17, 13), (16, 18, 20, 17), (19, 21, 23, 20), (22, 14, 13, 23), (6, 12, 14, 7), (21, 9, 11, 22), (5, 19, 18, 3), (15, 0, 2, 16), (6, 0, 15, 12), (24, 26, 27, 25), (20, 23, 27, 26), (17, 20, 26, 24), (13, 17, 24, 25)])
_uv = me_plane_001.uv_layers.new(name='UVMap')
_uv.uv.foreach_set('vector', [0.01324, 0.0, 0.9868, 0.0, 0.9868, 0.0, 0.01324, 0.0, 0.9868, 0.9526, 0.01324, 0.9526, 0.01324, 0.9526, 0.9868, 0.9526, 1.0, 0.04745, 1.0, 0.9526, 1.0, 0.9526, 1.0, 0.04745, 0.9868, 1.0, 0.01324, 1.0, 0.01324, 1.0, 0.9868, 1.0, 0.01324, 0.04745, 0.01324, 0.9526, 0.9868, 0.9526, 0.9868, 0.04745, 0.0, 0.04745, 0.01324, 0.04745, 0.01324, 0.0, 0.9868, 0.0, 0.9868, 0.04745, 1.0, 0.04745, 0.0, 0.9526, 0.01324, 1.0, 0.01324, 0.9526, 1.0, 0.9526, 0.9868, 0.9526, 0.9868, 1.0, 0.0, 0.9526, 0.01324, 0.9526, 0.01324, 1.0, 0.0, 0.04745, 0.01324, 0.0, 0.01324, 0.04745, 0.9868, 0.0, 1.0, 0.04745, 0.9868, 0.04745, 1.0, 0.9526, 0.9868, 1.0, 0.9868, 0.9526, 0.01324, 0.9526, 0.01324, 0.04745, 0.0, 0.04745, 0.0, 0.9526, 0.01324, 0.04745, 0.9868, 0.04745, 0.9868, 0.0, 0.01324, 0.0, 0.9868, 0.04745, 0.9868, 0.9526, 1.0, 0.9526, 1.0, 0.04745, 0.9868, 0.9526, 0.01324, 0.9526, 0.01324, 1.0, 0.9868, 1.0, 0.0, 0.9526, 0.0, 0.04745, 0.01324, 0.04745, 0.01324, 0.9526, 0.01324, 0.0, 0.9868, 0.0, 0.9868, 0.04745, 0.01324, 0.04745, 1.0, 0.04745, 1.0, 0.9526, 0.9868, 0.9526, 0.9868, 0.04745, 0.9868, 1.0, 0.01324, 1.0, 0.01324, 0.9526, 0.9868, 0.9526, 0.0, 0.9526, 0.0, 0.9526, 0.01324, 1.0, 0.01324, 1.0, 1.0, 0.9526, 1.0, 0.9526, 0.9868, 1.0, 0.9868, 1.0, 1.0, 0.04745, 1.0, 0.04745, 0.9868, 0.0, 0.9868, 0.0, 0.0, 0.04745, 0.0, 0.04745, 0.01324, 0.0, 0.01324, 0.0, 0.0, 0.9526, 0.0, 0.04745, 0.0, 0.04745, 0.0, 0.9526, 0.01324, 0.04745, 0.9868, 0.04745, 0.9868, 0.9526, 0.01324, 0.9526, 0.9868, 0.04745, 0.9868, 0.9526, 0.9868, 0.9526, 0.9868, 0.04745, 0.01324, 0.04745, 0.9868, 0.04745, 0.9868, 0.04745, 0.01324, 0.04745, 0.01324, 0.9526, 0.01324, 0.04745, 0.01324, 0.04745, 0.01324, 0.9526])
me_plane_001.materials.append(mat_material_002)
me_plane_001.use_remesh_fix_poles = True
me_plane_001.use_remesh_preserve_attributes = False
me_plane_001.use_mirror_vertex_groups = False
me_plane_001.update()
me_plane_005 = bpy.data.meshes.new('Plane.005')
me_plane_005.from_pydata([(-0.5195, -0.1312, 0.01375), (-0.5057, -0.1312, 0.0), (-0.5057, -0.1449, 0.01375), (0.5057, -0.1449, 0.01375), (0.5057, -0.1312, 0.0), (0.5195, -0.1312, 0.01375), (-0.5195, 0.1312, 0.01375), (-0.5057, 0.1449, 0.01375), (-0.5057, 0.1312, 0.0), (0.5195, 0.1312, 0.01375), (0.5057, 0.1312, 0.0), (0.5057, 0.1449, 0.01375), (-0.5195, 0.1312, 0.02456), (-0.5057, 0.1312, 0.03831), (-0.5057, 0.1449, 0.02456), (-0.5195, -0.1312, 0.02456), (-0.5057, -0.1449, 0.02456), (-0.5057, -0.1312, 0.03831), (0.5057, -0.1449, 0.02456), (0.5195, -0.1312, 0.02456), (0.5057, -0.1312, 0.03831), (0.5195, 0.1312, 0.02456), (0.5057, 0.1449, 0.02456), (0.5057, 0.1312, 0.03831), (-0.5057, -0.1312, 0.05847), (-0.5057, 0.1312, 0.05847), (0.5057, -0.1312, 0.05847), (0.5057, 0.1312, 0.05847)], [], [(2, 3, 18, 16), (23, 13, 25, 27), (5, 9, 21, 19), (11, 7, 14, 22), (1, 8, 10, 4), (0, 1, 2), (3, 4, 5), (6, 7, 8), (9, 10, 11), (12, 13, 14), (15, 16, 17), (18, 19, 20), (21, 22, 23), (8, 1, 0, 6), (1, 4, 3, 2), (4, 10, 9, 5), (10, 8, 7, 11), (12, 15, 17, 13), (16, 18, 20, 17), (19, 21, 23, 20), (22, 14, 13, 23), (6, 12, 14, 7), (21, 9, 11, 22), (5, 19, 18, 3), (15, 0, 2, 16), (6, 0, 15, 12), (24, 26, 27, 25), (20, 23, 27, 26), (17, 20, 26, 24), (13, 17, 24, 25)])
_uv = me_plane_005.uv_layers.new(name='UVMap')
_uv.uv.foreach_set('vector', [0.01324, 0.0, 0.9868, 0.0, 0.9868, 0.0, 0.01324, 0.0, 0.9868, 0.9526, 0.01324, 0.9526, 0.01324, 0.9526, 0.9868, 0.9526, 1.0, 0.04745, 1.0, 0.9526, 1.0, 0.9526, 1.0, 0.04745, 0.9868, 1.0, 0.01324, 1.0, 0.01324, 1.0, 0.9868, 1.0, 0.01324, 0.04745, 0.01324, 0.9526, 0.9868, 0.9526, 0.9868, 0.04745, 0.0, 0.04745, 0.01324, 0.04745, 0.01324, 0.0, 0.9868, 0.0, 0.9868, 0.04745, 1.0, 0.04745, 0.0, 0.9526, 0.01324, 1.0, 0.01324, 0.9526, 1.0, 0.9526, 0.9868, 0.9526, 0.9868, 1.0, 0.0, 0.9526, 0.01324, 0.9526, 0.01324, 1.0, 0.0, 0.04745, 0.01324, 0.0, 0.01324, 0.04745, 0.9868, 0.0, 1.0, 0.04745, 0.9868, 0.04745, 1.0, 0.9526, 0.9868, 1.0, 0.9868, 0.9526, 0.01324, 0.9526, 0.01324, 0.04745, 0.0, 0.04745, 0.0, 0.9526, 0.01324, 0.04745, 0.9868, 0.04745, 0.9868, 0.0, 0.01324, 0.0, 0.9868, 0.04745, 0.9868, 0.9526, 1.0, 0.9526, 1.0, 0.04745, 0.9868, 0.9526, 0.01324, 0.9526, 0.01324, 1.0, 0.9868, 1.0, 0.0, 0.9526, 0.0, 0.04745, 0.01324, 0.04745, 0.01324, 0.9526, 0.01324, 0.0, 0.9868, 0.0, 0.9868, 0.04745, 0.01324, 0.04745, 1.0, 0.04745, 1.0, 0.9526, 0.9868, 0.9526, 0.9868, 0.04745, 0.9868, 1.0, 0.01324, 1.0, 0.01324, 0.9526, 0.9868, 0.9526, 0.0, 0.9526, 0.0, 0.9526, 0.01324, 1.0, 0.01324, 1.0, 1.0, 0.9526, 1.0, 0.9526, 0.9868, 1.0, 0.9868, 1.0, 1.0, 0.04745, 1.0, 0.04745, 0.9868, 0.0, 0.9868, 0.0, 0.0, 0.04745, 0.0, 0.04745, 0.01324, 0.0, 0.01324, 0.0, 0.0, 0.9526, 0.0, 0.04745, 0.0, 0.04745, 0.0, 0.9526, 0.01324, 0.04745, 0.9868, 0.04745, 0.9868, 0.9526, 0.01324, 0.9526, 0.9868, 0.04745, 0.9868, 0.9526, 0.9868, 0.9526, 0.9868, 0.04745, 0.01324, 0.04745, 0.9868, 0.04745, 0.9868, 0.04745, 0.01324, 0.04745, 0.01324, 0.9526, 0.01324, 0.04745, 0.01324, 0.04745, 0.01324, 0.9526])
me_plane_005.materials.append(mat_material_002)
me_plane_005.use_remesh_fix_poles = True
me_plane_005.use_remesh_preserve_attributes = False
me_plane_005.use_mirror_vertex_groups = False
me_plane_005.update()
me_plane_004 = bpy.data.meshes.new('Plane.004')
me_plane_004.from_pydata([(-0.5195, -0.1312, 0.01375), (-0.5057, -0.1312, 0.0), (-0.5057, -0.1449, 0.01375), (0.5057, -0.1449, 0.01375), (0.5057, -0.1312, 0.0), (0.5195, -0.1312, 0.01375), (-0.5195, 0.1312, 0.01375), (-0.5057, 0.1449, 0.01375), (-0.5057, 0.1312, 0.0), (0.5195, 0.1312, 0.01375), (0.5057, 0.1312, 0.0), (0.5057, 0.1449, 0.01375), (-0.5195, 0.1312, 0.02456), (-0.5057, 0.1312, 0.03831), (-0.5057, 0.1449, 0.02456), (-0.5195, -0.1312, 0.02456), (-0.5057, -0.1449, 0.02456), (-0.5057, -0.1312, 0.03831), (0.5057, -0.1449, 0.02456), (0.5195, -0.1312, 0.02456), (0.5057, -0.1312, 0.03831), (0.5195, 0.1312, 0.02456), (0.5057, 0.1449, 0.02456), (0.5057, 0.1312, 0.03831), (-0.5057, -0.1312, 0.05847), (-0.5057, 0.1312, 0.05847), (0.5057, -0.1312, 0.05847), (0.5057, 0.1312, 0.05847)], [], [(2, 3, 18, 16), (23, 13, 25, 27), (5, 9, 21, 19), (11, 7, 14, 22), (1, 8, 10, 4), (0, 1, 2), (3, 4, 5), (6, 7, 8), (9, 10, 11), (12, 13, 14), (15, 16, 17), (18, 19, 20), (21, 22, 23), (8, 1, 0, 6), (1, 4, 3, 2), (4, 10, 9, 5), (10, 8, 7, 11), (12, 15, 17, 13), (16, 18, 20, 17), (19, 21, 23, 20), (22, 14, 13, 23), (6, 12, 14, 7), (21, 9, 11, 22), (5, 19, 18, 3), (15, 0, 2, 16), (6, 0, 15, 12), (24, 26, 27, 25), (20, 23, 27, 26), (17, 20, 26, 24), (13, 17, 24, 25)])
_uv = me_plane_004.uv_layers.new(name='UVMap')
_uv.uv.foreach_set('vector', [0.01324, 0.0, 0.9868, 0.0, 0.9868, 0.0, 0.01324, 0.0, 0.9868, 0.9526, 0.01324, 0.9526, 0.01324, 0.9526, 0.9868, 0.9526, 1.0, 0.04745, 1.0, 0.9526, 1.0, 0.9526, 1.0, 0.04745, 0.9868, 1.0, 0.01324, 1.0, 0.01324, 1.0, 0.9868, 1.0, 0.01324, 0.04745, 0.01324, 0.9526, 0.9868, 0.9526, 0.9868, 0.04745, 0.0, 0.04745, 0.01324, 0.04745, 0.01324, 0.0, 0.9868, 0.0, 0.9868, 0.04745, 1.0, 0.04745, 0.0, 0.9526, 0.01324, 1.0, 0.01324, 0.9526, 1.0, 0.9526, 0.9868, 0.9526, 0.9868, 1.0, 0.0, 0.9526, 0.01324, 0.9526, 0.01324, 1.0, 0.0, 0.04745, 0.01324, 0.0, 0.01324, 0.04745, 0.9868, 0.0, 1.0, 0.04745, 0.9868, 0.04745, 1.0, 0.9526, 0.9868, 1.0, 0.9868, 0.9526, 0.01324, 0.9526, 0.01324, 0.04745, 0.0, 0.04745, 0.0, 0.9526, 0.01324, 0.04745, 0.9868, 0.04745, 0.9868, 0.0, 0.01324, 0.0, 0.9868, 0.04745, 0.9868, 0.9526, 1.0, 0.9526, 1.0, 0.04745, 0.9868, 0.9526, 0.01324, 0.9526, 0.01324, 1.0, 0.9868, 1.0, 0.0, 0.9526, 0.0, 0.04745, 0.01324, 0.04745, 0.01324, 0.9526, 0.01324, 0.0, 0.9868, 0.0, 0.9868, 0.04745, 0.01324, 0.04745, 1.0, 0.04745, 1.0, 0.9526, 0.9868, 0.9526, 0.9868, 0.04745, 0.9868, 1.0, 0.01324, 1.0, 0.01324, 0.9526, 0.9868, 0.9526, 0.0, 0.9526, 0.0, 0.9526, 0.01324, 1.0, 0.01324, 1.0, 1.0, 0.9526, 1.0, 0.9526, 0.9868, 1.0, 0.9868, 1.0, 1.0, 0.04745, 1.0, 0.04745, 0.9868, 0.0, 0.9868, 0.0, 0.0, 0.04745, 0.0, 0.04745, 0.01324, 0.0, 0.01324, 0.0, 0.0, 0.9526, 0.0, 0.04745, 0.0, 0.04745, 0.0, 0.9526, 0.01324, 0.04745, 0.9868, 0.04745, 0.9868, 0.9526, 0.01324, 0.9526, 0.9868, 0.04745, 0.9868, 0.9526, 0.9868, 0.9526, 0.9868, 0.04745, 0.01324, 0.04745, 0.9868, 0.04745, 0.9868, 0.04745, 0.01324, 0.04745, 0.01324, 0.9526, 0.01324, 0.04745, 0.01324, 0.04745, 0.01324, 0.9526])
me_plane_004.materials.append(mat_material_002)
me_plane_004.use_remesh_fix_poles = True
me_plane_004.use_remesh_preserve_attributes = False
me_plane_004.use_mirror_vertex_groups = False
me_plane_004.update()
me_plane_006 = bpy.data.meshes.new('Plane.006')
me_plane_006.from_pydata([(-0.5195, -0.1312, 0.01375), (-0.5057, -0.1312, 0.0), (-0.5057, -0.1449, 0.01375), (0.5057, -0.1449, 0.01375), (0.5057, -0.1312, 0.0), (0.5195, -0.1312, 0.01375), (-0.5195, 0.1312, 0.01375), (-0.5057, 0.1449, 0.01375), (-0.5057, 0.1312, 0.0), (0.5195, 0.1312, 0.01375), (0.5057, 0.1312, 0.0), (0.5057, 0.1449, 0.01375), (-0.5195, 0.1312, 0.02456), (-0.5057, 0.1312, 0.03831), (-0.5057, 0.1449, 0.02456), (-0.5195, -0.1312, 0.02456), (-0.5057, -0.1449, 0.02456), (-0.5057, -0.1312, 0.03831), (0.5057, -0.1449, 0.02456), (0.5195, -0.1312, 0.02456), (0.5057, -0.1312, 0.03831), (0.5195, 0.1312, 0.02456), (0.5057, 0.1449, 0.02456), (0.5057, 0.1312, 0.03831), (-0.5057, -0.1312, 0.05847), (-0.5057, 0.1312, 0.05847), (0.5057, -0.1312, 0.05847), (0.5057, 0.1312, 0.05847)], [], [(2, 3, 18, 16), (23, 13, 25, 27), (5, 9, 21, 19), (11, 7, 14, 22), (1, 8, 10, 4), (0, 1, 2), (3, 4, 5), (6, 7, 8), (9, 10, 11), (12, 13, 14), (15, 16, 17), (18, 19, 20), (21, 22, 23), (8, 1, 0, 6), (1, 4, 3, 2), (4, 10, 9, 5), (10, 8, 7, 11), (12, 15, 17, 13), (16, 18, 20, 17), (19, 21, 23, 20), (22, 14, 13, 23), (6, 12, 14, 7), (21, 9, 11, 22), (5, 19, 18, 3), (15, 0, 2, 16), (6, 0, 15, 12), (24, 26, 27, 25), (20, 23, 27, 26), (17, 20, 26, 24), (13, 17, 24, 25)])
_uv = me_plane_006.uv_layers.new(name='UVMap')
_uv.uv.foreach_set('vector', [0.01324, 0.0, 0.9868, 0.0, 0.9868, 0.0, 0.01324, 0.0, 0.9868, 0.9526, 0.01324, 0.9526, 0.01324, 0.9526, 0.9868, 0.9526, 1.0, 0.04745, 1.0, 0.9526, 1.0, 0.9526, 1.0, 0.04745, 0.9868, 1.0, 0.01324, 1.0, 0.01324, 1.0, 0.9868, 1.0, 0.01324, 0.04745, 0.01324, 0.9526, 0.9868, 0.9526, 0.9868, 0.04745, 0.0, 0.04745, 0.01324, 0.04745, 0.01324, 0.0, 0.9868, 0.0, 0.9868, 0.04745, 1.0, 0.04745, 0.0, 0.9526, 0.01324, 1.0, 0.01324, 0.9526, 1.0, 0.9526, 0.9868, 0.9526, 0.9868, 1.0, 0.0, 0.9526, 0.01324, 0.9526, 0.01324, 1.0, 0.0, 0.04745, 0.01324, 0.0, 0.01324, 0.04745, 0.9868, 0.0, 1.0, 0.04745, 0.9868, 0.04745, 1.0, 0.9526, 0.9868, 1.0, 0.9868, 0.9526, 0.01324, 0.9526, 0.01324, 0.04745, 0.0, 0.04745, 0.0, 0.9526, 0.01324, 0.04745, 0.9868, 0.04745, 0.9868, 0.0, 0.01324, 0.0, 0.9868, 0.04745, 0.9868, 0.9526, 1.0, 0.9526, 1.0, 0.04745, 0.9868, 0.9526, 0.01324, 0.9526, 0.01324, 1.0, 0.9868, 1.0, 0.0, 0.9526, 0.0, 0.04745, 0.01324, 0.04745, 0.01324, 0.9526, 0.01324, 0.0, 0.9868, 0.0, 0.9868, 0.04745, 0.01324, 0.04745, 1.0, 0.04745, 1.0, 0.9526, 0.9868, 0.9526, 0.9868, 0.04745, 0.9868, 1.0, 0.01324, 1.0, 0.01324, 0.9526, 0.9868, 0.9526, 0.0, 0.9526, 0.0, 0.9526, 0.01324, 1.0, 0.01324, 1.0, 1.0, 0.9526, 1.0, 0.9526, 0.9868, 1.0, 0.9868, 1.0, 1.0, 0.04745, 1.0, 0.04745, 0.9868, 0.0, 0.9868, 0.0, 0.0, 0.04745, 0.0, 0.04745, 0.01324, 0.0, 0.01324, 0.0, 0.0, 0.9526, 0.0, 0.04745, 0.0, 0.04745, 0.0, 0.9526, 0.01324, 0.04745, 0.9868, 0.04745, 0.9868, 0.9526, 0.01324, 0.9526, 0.9868, 0.04745, 0.9868, 0.9526, 0.9868, 0.9526, 0.9868, 0.04745, 0.01324, 0.04745, 0.9868, 0.04745, 0.9868, 0.04745, 0.01324, 0.04745, 0.01324, 0.9526, 0.01324, 0.04745, 0.01324, 0.04745, 0.01324, 0.9526])
me_plane_006.materials.append(mat_material_007)
me_plane_006.use_remesh_fix_poles = True
me_plane_006.use_remesh_preserve_attributes = False
me_plane_006.use_mirror_vertex_groups = False
me_plane_006.update()
me_plane_007 = bpy.data.meshes.new('Plane.007')
me_plane_007.from_pydata([(-0.5195, -0.1312, 0.01375), (-0.5057, -0.1312, 0.0), (-0.5057, -0.1449, 0.01375), (0.5057, -0.1449, 0.01375), (0.5057, -0.1312, 0.0), (0.5195, -0.1312, 0.01375), (-0.5195, 0.1312, 0.01375), (-0.5057, 0.1449, 0.01375), (-0.5057, 0.1312, 0.0), (0.5195, 0.1312, 0.01375), (0.5057, 0.1312, 0.0), (0.5057, 0.1449, 0.01375), (-0.5195, 0.1312, 0.02456), (-0.5057, 0.1312, 0.03831), (-0.5057, 0.1449, 0.02456), (-0.5195, -0.1312, 0.02456), (-0.5057, -0.1449, 0.02456), (-0.5057, -0.1312, 0.03831), (0.5057, -0.1449, 0.02456), (0.5195, -0.1312, 0.02456), (0.5057, -0.1312, 0.03831), (0.5195, 0.1312, 0.02456), (0.5057, 0.1449, 0.02456), (0.5057, 0.1312, 0.03831), (-0.5057, -0.1312, 0.05847), (-0.5057, 0.1312, 0.05847), (0.5057, -0.1312, 0.05847), (0.5057, 0.1312, 0.05847)], [], [(2, 3, 18, 16), (23, 13, 25, 27), (5, 9, 21, 19), (11, 7, 14, 22), (1, 8, 10, 4), (0, 1, 2), (3, 4, 5), (6, 7, 8), (9, 10, 11), (12, 13, 14), (15, 16, 17), (18, 19, 20), (21, 22, 23), (8, 1, 0, 6), (1, 4, 3, 2), (4, 10, 9, 5), (10, 8, 7, 11), (12, 15, 17, 13), (16, 18, 20, 17), (19, 21, 23, 20), (22, 14, 13, 23), (6, 12, 14, 7), (21, 9, 11, 22), (5, 19, 18, 3), (15, 0, 2, 16), (6, 0, 15, 12), (24, 26, 27, 25), (20, 23, 27, 26), (17, 20, 26, 24), (13, 17, 24, 25)])
_uv = me_plane_007.uv_layers.new(name='UVMap')
_uv.uv.foreach_set('vector', [0.01324, 0.0, 0.9868, 0.0, 0.9868, 0.0, 0.01324, 0.0, 0.9868, 0.9526, 0.01324, 0.9526, 0.01324, 0.9526, 0.9868, 0.9526, 1.0, 0.04745, 1.0, 0.9526, 1.0, 0.9526, 1.0, 0.04745, 0.9868, 1.0, 0.01324, 1.0, 0.01324, 1.0, 0.9868, 1.0, 0.01324, 0.04745, 0.01324, 0.9526, 0.9868, 0.9526, 0.9868, 0.04745, 0.0, 0.04745, 0.01324, 0.04745, 0.01324, 0.0, 0.9868, 0.0, 0.9868, 0.04745, 1.0, 0.04745, 0.0, 0.9526, 0.01324, 1.0, 0.01324, 0.9526, 1.0, 0.9526, 0.9868, 0.9526, 0.9868, 1.0, 0.0, 0.9526, 0.01324, 0.9526, 0.01324, 1.0, 0.0, 0.04745, 0.01324, 0.0, 0.01324, 0.04745, 0.9868, 0.0, 1.0, 0.04745, 0.9868, 0.04745, 1.0, 0.9526, 0.9868, 1.0, 0.9868, 0.9526, 0.01324, 0.9526, 0.01324, 0.04745, 0.0, 0.04745, 0.0, 0.9526, 0.01324, 0.04745, 0.9868, 0.04745, 0.9868, 0.0, 0.01324, 0.0, 0.9868, 0.04745, 0.9868, 0.9526, 1.0, 0.9526, 1.0, 0.04745, 0.9868, 0.9526, 0.01324, 0.9526, 0.01324, 1.0, 0.9868, 1.0, 0.0, 0.9526, 0.0, 0.04745, 0.01324, 0.04745, 0.01324, 0.9526, 0.01324, 0.0, 0.9868, 0.0, 0.9868, 0.04745, 0.01324, 0.04745, 1.0, 0.04745, 1.0, 0.9526, 0.9868, 0.9526, 0.9868, 0.04745, 0.9868, 1.0, 0.01324, 1.0, 0.01324, 0.9526, 0.9868, 0.9526, 0.0, 0.9526, 0.0, 0.9526, 0.01324, 1.0, 0.01324, 1.0, 1.0, 0.9526, 1.0, 0.9526, 0.9868, 1.0, 0.9868, 1.0, 1.0, 0.04745, 1.0, 0.04745, 0.9868, 0.0, 0.9868, 0.0, 0.0, 0.04745, 0.0, 0.04745, 0.01324, 0.0, 0.01324, 0.0, 0.0, 0.9526, 0.0, 0.04745, 0.0, 0.04745, 0.0, 0.9526, 0.01324, 0.04745, 0.9868, 0.04745, 0.9868, 0.9526, 0.01324, 0.9526, 0.9868, 0.04745, 0.9868, 0.9526, 0.9868, 0.9526, 0.9868, 0.04745, 0.01324, 0.04745, 0.9868, 0.04745, 0.9868, 0.04745, 0.01324, 0.04745, 0.01324, 0.9526, 0.01324, 0.04745, 0.01324, 0.04745, 0.01324, 0.9526])
me_plane_007.materials.append(mat_material_006)
me_plane_007.use_remesh_fix_poles = True
me_plane_007.use_remesh_preserve_attributes = False
me_plane_007.use_mirror_vertex_groups = False
me_plane_007.update()
me_plane_008 = bpy.data.meshes.new('Plane.008')
me_plane_008.from_pydata([(-1.0, -1.0, 0.0), (1.0, -1.0, 0.0), (-1.0, 1.0, 0.0), (1.0, 1.0, 0.0), (-1.0, -1.0, 0.2902), (1.0, -1.0, 0.2902), (-1.0, 1.0, 0.2902), (1.0, 1.0, 0.2902), (-1.0, -1.0, 0.2902), (1.0, -1.0, 0.2902), (-1.0, 1.0, 0.2902), (1.0, 1.0, 0.2902)], [], [(0, 2, 3, 1), (5, 7, 11, 9), (0, 1, 5, 4), (1, 3, 7, 5), (2, 0, 4, 6), (3, 2, 6, 7), (8, 9, 11, 10), (6, 4, 8, 10), (7, 6, 10, 11), (4, 5, 9, 8)])
_uv = me_plane_008.uv_layers.new(name='UVMap')
_uv.uv.foreach_set('vector', [0.0, 0.0, 0.0, 1.0, 1.0, 1.0, 1.0, 0.0, 1.0, 0.0, 1.0, 1.0, 1.0, 1.0, 1.0, 0.0, 0.0, 0.0, 1.0, 0.0, 1.0, 0.0, 0.0, 0.0, 1.0, 0.0, 1.0, 1.0, 1.0, 1.0, 1.0, 0.0, 0.0, 1.0, 0.0, 0.0, 0.0, 0.0, 0.0, 1.0, 1.0, 1.0, 0.0, 1.0, 0.0, 1.0, 1.0, 1.0, 0.0, 0.0, 1.0, 0.0, 1.0, 1.0, 0.0, 1.0, 0.0, 1.0, 0.0, 0.0, 0.0, 0.0, 0.0, 1.0, 1.0, 1.0, 0.0, 1.0, 0.0, 1.0, 1.0, 1.0, 0.0, 0.0, 1.0, 0.0, 1.0, 0.0, 0.0, 0.0])
me_plane_008.materials.append(mat_material_008)
me_plane_008.use_remesh_fix_poles = True
me_plane_008.use_remesh_preserve_attributes = False
me_plane_008.use_mirror_vertex_groups = False
me_plane_008.update()

# ---- curves / text
txt_text_001 = bpy.data.curves.new('Text.001', 'FONT')
txt_text_001.dimensions = '2D'
txt_text_001.body = 'Select'
txt_text_001.materials.append(mat_material_001)
txt_text_001.use_path_clamp = True
txt_text_001.extrude = 0.05
txt_text = bpy.data.curves.new('Text', 'FONT')
txt_text.dimensions = '2D'
txt_text.body = 'Buy'
txt_text.materials.append(mat_material_001)
txt_text.use_path_clamp = True
txt_text.extrude = 0.05
txt_text_003 = bpy.data.curves.new('Text.003', 'FONT')
txt_text_003.dimensions = '2D'
txt_text_003.body = 'Colour'
txt_text_003.materials.append(mat_material_009)
txt_text_003.use_path_clamp = True
txt_text_003.extrude = 0.05

# ---- objects
ob_light = bpy.data.objects.new('Light', light_light)
ob_camera = bpy.data.objects.new('Camera', cam_camera)
ob_base = bpy.data.objects.new('Base', me_plane_003)
ob_hold_for_button = bpy.data.objects.new('Hold For Button', me_plane_002)
ob_pole = bpy.data.objects.new('Pole', me_cylinder)
ob_button_base_001 = bpy.data.objects.new('Button Base.001', me_plane_001)
ob_select_text_001 = bpy.data.objects.new('Select Text.001', txt_text_001)
ob_button_base = bpy.data.objects.new('Button Base', me_plane_005)
ob_select_text = bpy.data.objects.new('Select Text', txt_text)
ob_right_button = bpy.data.objects.new('Right Button', me_plane_004)
ob_middle_button = bpy.data.objects.new('Middle Button', me_plane_006)
ob_left_button = bpy.data.objects.new('Left Button', me_plane_007)
ob_extended_stand = bpy.data.objects.new('Extended Stand', me_plane_008)
ob_select_text_002 = bpy.data.objects.new('Select Text.002', txt_text_003)

# ---- transforms, parenting, visibility, modifiers, constraints
ob_light.location = (4.076, 1.005, 5.904)
ob_light.rotation_euler = (0.6503, 0.05522, 1.866)
ob_light.lock_rotations_4d = False
ob_light.empty_display_type = 'ARROWS'
ob_light.color = (0.0, 0.0, 0.0, 0.0)
ob_light.lineart.crease_threshold = 0.0
ob_camera.location = (7.359, -6.926, 4.958)
ob_camera.rotation_euler = (1.109, 0.0, 0.8149)
ob_camera.lock_rotations_4d = False
ob_camera.empty_display_type = 'ARROWS'
ob_camera.color = (0.0, 0.0, 0.0, 0.0)
ob_camera.display_type = 'WIRE'
ob_camera.lineart.crease_threshold = 0.0
ob_base.location = (0.0, 0.0, 0.0)
ob_base.scale = (0.3073, 0.3073, 0.3073)
ob_base.lineart.crease_threshold = 0.0
ob_hold_for_button.location = (0.0, 0.0, 1.368)
ob_hold_for_button.rotation_euler = (0.0, 0.7069, 1.577)
ob_hold_for_button.scale = (0.2614, 0.5879, 0.2614)
ob_hold_for_button.lineart.crease_threshold = 0.0
ob_pole.location = (0.0, 0.0, 0.2007)
ob_pole.scale = (-0.1102, -0.1102, -0.1102)
ob_pole.lineart.crease_threshold = 0.0
ob_button_base_001.location = (-0.003971, 0.04899, 1.422)
ob_button_base_001.rotation_euler = (-0.7231, -0.0, 0.0)
ob_button_base_001.scale = (1.017, 1.017, 1.017)
ob_button_base_001.lineart.crease_threshold = 0.0
ob_select_text_001.location = (0.4103, 0.1785, 1.411)
ob_select_text_001.rotation_euler = (0.6899, -6.171e-08, 3.142)
ob_select_text_001.scale = (0.3459, 0.3459, 0.3459)
ob_select_text_001.lineart.crease_threshold = 0.0
ob_button_base.location = (-0.003971, 0.04899, 1.422)
ob_button_base.rotation_euler = (-0.7231, -0.0, 0.0)
ob_button_base.scale = (1.017, 1.017, 1.017)
ob_button_base.lineart.crease_threshold = 0.0
ob_select_text.location = (0.1886, 0.1266, 1.434)
ob_select_text.rotation_euler = (0.6899, -6.171e-08, 3.142)
ob_select_text.scale = (0.2606, 0.2606, 0.2606)
ob_select_text.lineart.crease_threshold = 0.0
ob_right_button.location = (-0.3623, 0.04899, 1.422)
ob_right_button.rotation_euler = (-0.7231, -0.0, 0.0)
ob_right_button.scale = (0.2737, 1.017, 1.017)
ob_right_button.lineart.crease_threshold = 0.0
ob_middle_button.location = (-0.008834, 0.04899, 1.422)
ob_middle_button.rotation_euler = (-0.7231, -0.0, 0.0)
ob_middle_button.scale = (0.2737, 1.017, 1.017)
ob_middle_button.lineart.crease_threshold = 0.0
ob_left_button.location = (0.3475, 0.04899, 1.422)
ob_left_button.rotation_euler = (-0.7231, -0.0, 0.0)
ob_left_button.scale = (0.2737, 1.017, 1.017)
ob_left_button.lineart.crease_threshold = 0.0
ob_extended_stand.location = (0.0, -0.1939, 1.537)
ob_extended_stand.rotation_euler = (0.0, 0.7069, 1.577)
ob_extended_stand.scale = (0.2614, 0.5879, 0.2614)
ob_extended_stand.lineart.crease_threshold = 0.0
ob_select_text_002.location = (0.3582, -0.1142, 1.602)
ob_select_text_002.rotation_euler = (0.6899, -6.171e-08, 3.142)
ob_select_text_002.scale = (0.2606, 0.2606, 0.2606)
ob_select_text_002.lineart.crease_threshold = 0.0

# ---- collection membership
col_collection.objects.link(ob_light)
col_collection.objects.link(ob_camera)
col_stand.objects.link(ob_base)
col_stand.objects.link(ob_hold_for_button)
col_stand.objects.link(ob_pole)
col_select__button.objects.link(ob_button_base_001)
col_select__button.objects.link(ob_select_text_001)
col_purchase__button.objects.link(ob_button_base)
col_purchase__button.objects.link(ob_select_text)
col_change_colour_button.objects.link(ob_right_button)
col_change_colour_button.objects.link(ob_middle_button)
col_change_colour_button.objects.link(ob_left_button)
col_change_colour_button.objects.link(ob_extended_stand)
col_change_colour_button.objects.link(ob_select_text_002)

# ---- scene / render settings (as saved in the file)
scene.camera = ob_camera
scene.frame_start = 1; scene.frame_end = 250; scene.frame_set(1)
scene.render.engine = 'BLENDER_EEVEE_NEXT'
scene.cycles.use_denoising = False
scene.cycles.samples = 128
scene.cycles.sampling_pattern = 'TABULATED_SOBOL'
scene.cycles.use_adaptive_sampling = False
scene.cycles.use_light_tree = False
scene.view_settings.view_transform = 'Filmic'
bpy.context.view_layer.update()

